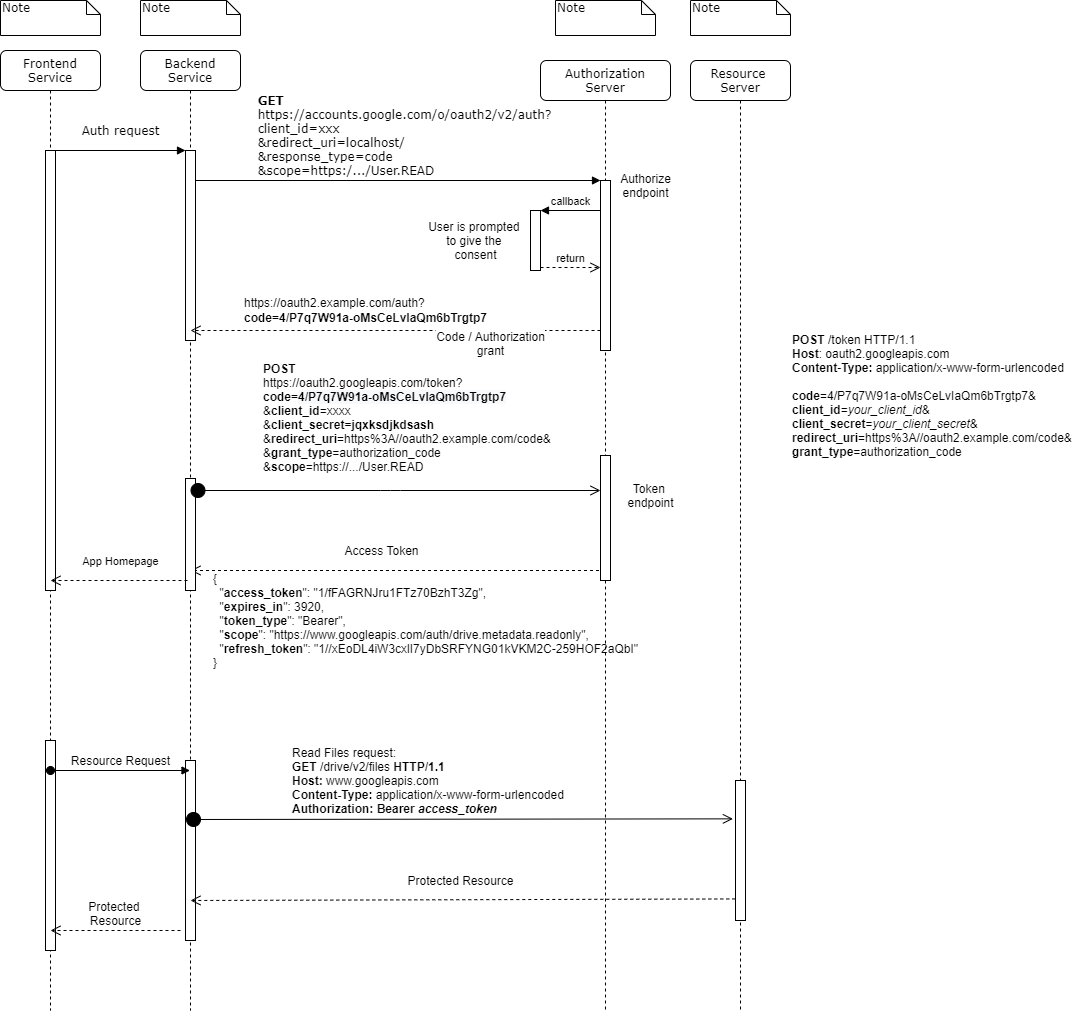

The diagram above was exported from draw.io. Its source (the exported page's mxGraphModel, read from the mxfile embedded in the PNG):
<mxGraphModel dx="1278" dy="607" grid="1" gridSize="10" guides="1" tooltips="1" connect="1" arrows="1" fold="1" page="1" pageScale="1" pageWidth="1100" pageHeight="850" background="#ffffff" math="0" shadow="0">
  <root>
    <mxCell id="0" />
    <mxCell id="1" parent="0" />
    <mxCell id="7baba1c4bc27f4b0-2" value="Backend Service" style="shape=umlLifeline;perimeter=lifelinePerimeter;whiteSpace=wrap;html=1;container=1;collapsible=0;recursiveResize=0;outlineConnect=0;rounded=1;shadow=0;comic=0;labelBackgroundColor=none;strokeWidth=1;fontFamily=Verdana;fontSize=12;align=center;" parent="1" vertex="1">
      <mxGeometry x="240" y="80" width="100" height="960" as="geometry" />
    </mxCell>
    <mxCell id="7baba1c4bc27f4b0-10" value="" style="html=1;points=[];perimeter=orthogonalPerimeter;rounded=0;shadow=0;comic=0;labelBackgroundColor=none;strokeWidth=1;fontFamily=Verdana;fontSize=12;align=center;" parent="7baba1c4bc27f4b0-2" vertex="1">
      <mxGeometry x="45" y="100" width="10" height="190" as="geometry" />
    </mxCell>
    <mxCell id="huAkoj6AlNVZ2XbiLZMv-8" value="&lt;font style=&quot;font-size: 12px&quot;&gt;Code / Authorization&lt;br&gt;grant&lt;br&gt;&lt;/font&gt;" style="html=1;verticalAlign=bottom;endArrow=open;dashed=1;endSize=8;" parent="7baba1c4bc27f4b0-2" source="7baba1c4bc27f4b0-13" edge="1">
      <mxGeometry x="-0.4634" y="30" relative="1" as="geometry">
        <mxPoint x="130" y="280" as="sourcePoint" />
        <mxPoint x="50" y="280" as="targetPoint" />
        <mxPoint as="offset" />
      </mxGeometry>
    </mxCell>
    <mxCell id="huAkoj6AlNVZ2XbiLZMv-11" value="&lt;font style=&quot;font-size: 12px&quot;&gt;Access Token&lt;/font&gt;" style="html=1;verticalAlign=bottom;endArrow=open;dashed=1;endSize=8;" parent="7baba1c4bc27f4b0-2" source="7baba1c4bc27f4b0-3" edge="1">
      <mxGeometry x="0.0832" y="-10" relative="1" as="geometry">
        <mxPoint x="130" y="520" as="sourcePoint" />
        <mxPoint x="50" y="520" as="targetPoint" />
        <mxPoint as="offset" />
      </mxGeometry>
    </mxCell>
    <mxCell id="nuqwTC_2VKKHJ9P2DMpt-6" value="" style="html=1;points=[];perimeter=orthogonalPerimeter;" vertex="1" parent="7baba1c4bc27f4b0-2">
      <mxGeometry x="45" y="428" width="10" height="112" as="geometry" />
    </mxCell>
    <mxCell id="nuqwTC_2VKKHJ9P2DMpt-9" value="" style="html=1;points=[];perimeter=orthogonalPerimeter;" vertex="1" parent="7baba1c4bc27f4b0-2">
      <mxGeometry x="45" y="710" width="10" height="180" as="geometry" />
    </mxCell>
    <mxCell id="nuqwTC_2VKKHJ9P2DMpt-10" value="&lt;font style=&quot;font-size: 12px&quot;&gt;Protected Resource&lt;/font&gt;" style="html=1;verticalAlign=bottom;endArrow=open;dashed=1;endSize=8;exitX=-0.02;exitY=0.846;exitDx=0;exitDy=0;exitPerimeter=0;" edge="1" parent="7baba1c4bc27f4b0-2" source="7baba1c4bc27f4b0-22">
      <mxGeometry x="0.0087" y="-9" relative="1" as="geometry">
        <mxPoint x="130" y="850" as="sourcePoint" />
        <mxPoint x="50" y="850" as="targetPoint" />
        <mxPoint as="offset" />
      </mxGeometry>
    </mxCell>
    <mxCell id="7baba1c4bc27f4b0-3" value="Authorization&lt;br&gt;Server" style="shape=umlLifeline;perimeter=lifelinePerimeter;whiteSpace=wrap;html=1;container=1;collapsible=0;recursiveResize=0;outlineConnect=0;rounded=1;shadow=0;comic=0;labelBackgroundColor=none;strokeWidth=1;fontFamily=Verdana;fontSize=12;align=center;" parent="1" vertex="1">
      <mxGeometry x="640" y="90" width="130" height="950" as="geometry" />
    </mxCell>
    <mxCell id="7baba1c4bc27f4b0-13" value="" style="html=1;points=[];perimeter=orthogonalPerimeter;rounded=0;shadow=0;comic=0;labelBackgroundColor=none;strokeWidth=1;fontFamily=Verdana;fontSize=12;align=center;" parent="7baba1c4bc27f4b0-3" vertex="1">
      <mxGeometry x="60" y="120" width="10" height="170" as="geometry" />
    </mxCell>
    <mxCell id="huAkoj6AlNVZ2XbiLZMv-9" value="" style="html=1;points=[];perimeter=orthogonalPerimeter;" parent="7baba1c4bc27f4b0-3" vertex="1">
      <mxGeometry x="60" y="395" width="10" height="125" as="geometry" />
    </mxCell>
    <mxCell id="7baba1c4bc27f4b0-4" value="Resource&amp;nbsp;&lt;br&gt;Server" style="shape=umlLifeline;perimeter=lifelinePerimeter;whiteSpace=wrap;html=1;container=1;collapsible=0;recursiveResize=0;outlineConnect=0;rounded=1;shadow=0;comic=0;labelBackgroundColor=none;strokeWidth=1;fontFamily=Verdana;fontSize=12;align=center;" parent="1" vertex="1">
      <mxGeometry x="790" y="90" width="100" height="950" as="geometry" />
    </mxCell>
    <mxCell id="7baba1c4bc27f4b0-8" value="Frontend Service" style="shape=umlLifeline;perimeter=lifelinePerimeter;whiteSpace=wrap;html=1;container=1;collapsible=0;recursiveResize=0;outlineConnect=0;rounded=1;shadow=0;comic=0;labelBackgroundColor=none;strokeWidth=1;fontFamily=Verdana;fontSize=12;align=center;" parent="1" vertex="1">
      <mxGeometry x="100" y="80" width="100" height="960" as="geometry" />
    </mxCell>
    <mxCell id="7baba1c4bc27f4b0-9" value="" style="html=1;points=[];perimeter=orthogonalPerimeter;rounded=0;shadow=0;comic=0;labelBackgroundColor=none;strokeWidth=1;fontFamily=Verdana;fontSize=12;align=center;" parent="7baba1c4bc27f4b0-8" vertex="1">
      <mxGeometry x="45" y="100" width="10" height="440" as="geometry" />
    </mxCell>
    <mxCell id="nuqwTC_2VKKHJ9P2DMpt-3" value="App Homepage" style="html=1;verticalAlign=bottom;endArrow=open;dashed=1;endSize=8;" edge="1" parent="7baba1c4bc27f4b0-8">
      <mxGeometry x="-0.0219" y="-10" relative="1" as="geometry">
        <mxPoint x="187" y="530" as="sourcePoint" />
        <mxPoint x="50" y="530" as="targetPoint" />
        <mxPoint as="offset" />
      </mxGeometry>
    </mxCell>
    <mxCell id="nuqwTC_2VKKHJ9P2DMpt-4" value="" style="html=1;points=[];perimeter=orthogonalPerimeter;" vertex="1" parent="7baba1c4bc27f4b0-8">
      <mxGeometry x="45" y="690" width="10" height="210" as="geometry" />
    </mxCell>
    <mxCell id="nuqwTC_2VKKHJ9P2DMpt-5" value="&lt;font style=&quot;font-size: 12px&quot;&gt;Resource Request&lt;/font&gt;" style="html=1;verticalAlign=bottom;startArrow=oval;startFill=1;endArrow=block;startSize=8;" edge="1" parent="7baba1c4bc27f4b0-8" target="7baba1c4bc27f4b0-2">
      <mxGeometry width="60" relative="1" as="geometry">
        <mxPoint x="50" y="720" as="sourcePoint" />
        <mxPoint x="110" y="720" as="targetPoint" />
      </mxGeometry>
    </mxCell>
    <mxCell id="nuqwTC_2VKKHJ9P2DMpt-11" value="&lt;span style=&quot;font-size: 12px&quot;&gt;Protected &lt;br&gt;Resource&lt;/span&gt;" style="html=1;verticalAlign=bottom;endArrow=open;dashed=1;endSize=8;" edge="1" parent="7baba1c4bc27f4b0-8">
      <mxGeometry relative="1" as="geometry">
        <mxPoint x="180" y="880" as="sourcePoint" />
        <mxPoint x="50" y="880" as="targetPoint" />
      </mxGeometry>
    </mxCell>
    <mxCell id="7baba1c4bc27f4b0-22" value="" style="html=1;points=[];perimeter=orthogonalPerimeter;rounded=0;shadow=0;comic=0;labelBackgroundColor=none;strokeWidth=1;fontFamily=Verdana;fontSize=12;align=center;" parent="1" vertex="1">
      <mxGeometry x="835" y="810" width="10" height="140" as="geometry" />
    </mxCell>
    <mxCell id="7baba1c4bc27f4b0-11" value="Auth request" style="html=1;verticalAlign=bottom;endArrow=block;entryX=0;entryY=0;labelBackgroundColor=none;fontFamily=Verdana;fontSize=12;edgeStyle=elbowEdgeStyle;elbow=vertical;" parent="1" source="7baba1c4bc27f4b0-9" target="7baba1c4bc27f4b0-10" edge="1">
      <mxGeometry y="10" relative="1" as="geometry">
        <mxPoint x="220" y="190" as="sourcePoint" />
        <mxPoint as="offset" />
      </mxGeometry>
    </mxCell>
    <mxCell id="7baba1c4bc27f4b0-14" value="&lt;div style=&quot;text-align: left&quot;&gt;&lt;b&gt;GET&lt;/b&gt;&lt;/div&gt;&lt;div style=&quot;text-align: left&quot;&gt;https://accounts.google.com/o/oauth2/v2/auth?&lt;br&gt;&lt;/div&gt;&lt;div style=&quot;text-align: left&quot;&gt;&lt;span&gt;client_id=xxx&lt;/span&gt;&lt;/div&gt;&lt;div style=&quot;text-align: left&quot;&gt;&lt;div&gt;&amp;amp;redirect_uri=localhost/&lt;/div&gt;&lt;div&gt;&lt;span&gt;&amp;amp;response_type=code&lt;/span&gt;&lt;br&gt;&lt;/div&gt;&lt;/div&gt;&lt;div style=&quot;text-align: left&quot;&gt;&lt;span&gt;&amp;amp;scope=https:/.../User.READ&lt;/span&gt;&lt;br&gt;&lt;/div&gt;" style="html=1;verticalAlign=bottom;endArrow=block;entryX=0;entryY=0;labelBackgroundColor=none;fontFamily=Verdana;fontSize=12;edgeStyle=elbowEdgeStyle;elbow=vertical;" parent="1" source="7baba1c4bc27f4b0-10" target="7baba1c4bc27f4b0-13" edge="1">
      <mxGeometry x="0.0303" relative="1" as="geometry">
        <mxPoint x="370" y="200" as="sourcePoint" />
        <mxPoint as="offset" />
      </mxGeometry>
    </mxCell>
    <mxCell id="7baba1c4bc27f4b0-40" value="Note" style="shape=note;whiteSpace=wrap;html=1;size=14;verticalAlign=top;align=left;spacingTop=-6;rounded=0;shadow=0;comic=0;labelBackgroundColor=none;strokeWidth=1;fontFamily=Verdana;fontSize=12" parent="1" vertex="1">
      <mxGeometry x="100" y="30" width="100" height="35" as="geometry" />
    </mxCell>
    <mxCell id="7baba1c4bc27f4b0-41" value="Note" style="shape=note;whiteSpace=wrap;html=1;size=14;verticalAlign=top;align=left;spacingTop=-6;rounded=0;shadow=0;comic=0;labelBackgroundColor=none;strokeWidth=1;fontFamily=Verdana;fontSize=12" parent="1" vertex="1">
      <mxGeometry x="240" y="30" width="100" height="35" as="geometry" />
    </mxCell>
    <mxCell id="7baba1c4bc27f4b0-42" value="Note" style="shape=note;whiteSpace=wrap;html=1;size=14;verticalAlign=top;align=left;spacingTop=-6;rounded=0;shadow=0;comic=0;labelBackgroundColor=none;strokeWidth=1;fontFamily=Verdana;fontSize=12" parent="1" vertex="1">
      <mxGeometry x="655" y="30" width="100" height="35" as="geometry" />
    </mxCell>
    <mxCell id="7baba1c4bc27f4b0-43" value="Note" style="shape=note;whiteSpace=wrap;html=1;size=14;verticalAlign=top;align=left;spacingTop=-6;rounded=0;shadow=0;comic=0;labelBackgroundColor=none;strokeWidth=1;fontFamily=Verdana;fontSize=12" parent="1" vertex="1">
      <mxGeometry x="790" y="30" width="100" height="35" as="geometry" />
    </mxCell>
    <mxCell id="zwz-hR3xYBq1htheYlaR-23" value="Authorize&lt;br&gt;endpoint" style="text;html=1;align=center;verticalAlign=middle;resizable=0;points=[];autosize=1;strokeColor=none;" parent="1" vertex="1">
      <mxGeometry x="710" y="200" width="70" height="30" as="geometry" />
    </mxCell>
    <mxCell id="huAkoj6AlNVZ2XbiLZMv-1" value="Token &lt;br&gt;endpoint" style="text;html=1;align=center;verticalAlign=middle;resizable=0;points=[];autosize=1;strokeColor=none;" parent="1" vertex="1">
      <mxGeometry x="720" y="510" width="60" height="30" as="geometry" />
    </mxCell>
    <mxCell id="huAkoj6AlNVZ2XbiLZMv-3" value="" style="html=1;points=[];perimeter=orthogonalPerimeter;" parent="1" vertex="1">
      <mxGeometry x="630" y="240" width="10" height="60" as="geometry" />
    </mxCell>
    <mxCell id="huAkoj6AlNVZ2XbiLZMv-4" value="callback" style="html=1;verticalAlign=bottom;endArrow=block;entryX=1;entryY=0;" parent="1" target="huAkoj6AlNVZ2XbiLZMv-3" edge="1">
      <mxGeometry relative="1" as="geometry">
        <mxPoint x="700" y="240" as="sourcePoint" />
      </mxGeometry>
    </mxCell>
    <mxCell id="huAkoj6AlNVZ2XbiLZMv-5" value="return" style="html=1;verticalAlign=bottom;endArrow=open;dashed=1;endSize=8;exitX=1;exitY=0.95;" parent="1" source="huAkoj6AlNVZ2XbiLZMv-3" edge="1">
      <mxGeometry relative="1" as="geometry">
        <mxPoint x="700" y="297" as="targetPoint" />
      </mxGeometry>
    </mxCell>
    <mxCell id="huAkoj6AlNVZ2XbiLZMv-6" value="User is prompted&amp;nbsp;&lt;br&gt;to give the&amp;nbsp;&lt;br&gt;consent" style="text;html=1;align=center;verticalAlign=middle;resizable=0;points=[];autosize=1;strokeColor=none;" parent="1" vertex="1">
      <mxGeometry x="520" y="245" width="110" height="50" as="geometry" />
    </mxCell>
    <mxCell id="huAkoj6AlNVZ2XbiLZMv-10" value="&lt;font style=&quot;font-size: 12px&quot;&gt;&lt;b&gt;POST&lt;/b&gt;&lt;br&gt;https://oauth2.googleapis.com/token?&lt;br&gt;&lt;b&gt;code=&lt;/b&gt;&lt;span style=&quot;background-color: rgb(248 , 249 , 250)&quot;&gt;&lt;b&gt;4/P7q7W91a-oMsCeLvIaQm6bTrgtp7&lt;br&gt;&lt;/b&gt;&lt;/span&gt;&amp;amp;&lt;b&gt;client_id&lt;/b&gt;=xxxx&lt;br&gt;&amp;amp;&lt;b&gt;client_secret=jqxksdjkdsash&lt;/b&gt;&lt;br&gt;&amp;amp;&lt;b&gt;redirect_uri&lt;/b&gt;=https%3A//oauth2.example.com/code&amp;amp;&lt;br&gt;&amp;amp;&lt;b&gt;grant_type&lt;/b&gt;=authorization_code&lt;br&gt;&amp;amp;&lt;b&gt;scope&lt;/b&gt;=https://.../User.READ&lt;b&gt;&lt;br&gt;&lt;/b&gt;&lt;br&gt;&lt;/font&gt;" style="html=1;verticalAlign=bottom;startArrow=circle;startFill=1;endArrow=open;startSize=6;endSize=8;align=left;" parent="1" source="7baba1c4bc27f4b0-2" edge="1">
      <mxGeometry x="-0.6565" width="80" relative="1" as="geometry">
        <mxPoint x="620" y="520" as="sourcePoint" />
        <mxPoint x="700" y="520" as="targetPoint" />
        <Array as="points">
          <mxPoint x="490" y="520" />
        </Array>
        <mxPoint as="offset" />
      </mxGeometry>
    </mxCell>
    <mxCell id="nuqwTC_2VKKHJ9P2DMpt-1" value="&lt;pre translate=&quot;no&quot; dir=&quot;ltr&quot; style=&quot;box-sizing: inherit ; margin-top: 0px ; margin-bottom: 0px ; overflow-x: auto ; position: relative ; direction: ltr ; text-align: left&quot;&gt;&lt;font face=&quot;Helvetica&quot;&gt;https://oauth2.example.com/auth?&lt;/font&gt;&lt;/pre&gt;&lt;pre translate=&quot;no&quot; dir=&quot;ltr&quot; style=&quot;box-sizing: inherit ; margin-top: 0px ; margin-bottom: 0px ; overflow-x: auto ; position: relative ; direction: ltr ; text-align: left&quot;&gt;&lt;font face=&quot;Helvetica&quot;&gt;&lt;b&gt;code=4/P7q7W91a-oMsCeLvIaQm6bTrgtp7&lt;/b&gt;&lt;/font&gt;&lt;/pre&gt;" style="text;html=1;align=center;verticalAlign=middle;resizable=0;points=[];autosize=1;strokeColor=none;" vertex="1" parent="1">
      <mxGeometry x="335" y="320" width="260" height="40" as="geometry" />
    </mxCell>
    <mxCell id="nuqwTC_2VKKHJ9P2DMpt-2" value="&lt;div style=&quot;text-align: justify&quot;&gt;{&lt;/div&gt;&lt;div style=&quot;text-align: justify&quot;&gt;&amp;nbsp; &quot;&lt;b&gt;access_token&lt;/b&gt;&quot;: &quot;1/fFAGRNJru1FTz70BzhT3Zg&quot;,&lt;/div&gt;&lt;div style=&quot;text-align: justify&quot;&gt;&amp;nbsp; &quot;&lt;b&gt;expires_in&lt;/b&gt;&quot;: 3920,&lt;/div&gt;&lt;div style=&quot;text-align: justify&quot;&gt;&amp;nbsp; &quot;&lt;b&gt;token_type&lt;/b&gt;&quot;: &quot;Bearer&quot;,&lt;/div&gt;&lt;div style=&quot;text-align: justify&quot;&gt;&amp;nbsp; &quot;&lt;b&gt;scope&lt;/b&gt;&quot;: &quot;https://www.googleapis.com/auth/drive.metadata.readonly&quot;,&lt;/div&gt;&lt;div style=&quot;text-align: justify&quot;&gt;&amp;nbsp; &quot;&lt;b&gt;refresh_token&lt;/b&gt;&quot;: &quot;1//xEoDL4iW3cxlI7yDbSRFYNG01kVKM2C-259HOF2aQbI&quot;&lt;/div&gt;&lt;div style=&quot;text-align: justify&quot;&gt;}&lt;/div&gt;" style="text;html=1;align=center;verticalAlign=middle;resizable=0;points=[];autosize=1;strokeColor=none;" vertex="1" parent="1">
      <mxGeometry x="305" y="600" width="440" height="100" as="geometry" />
    </mxCell>
    <mxCell id="nuqwTC_2VKKHJ9P2DMpt-7" value="Read Files request:&lt;br&gt;&lt;div&gt;&lt;b&gt;GET &lt;/b&gt;/drive/v2/files &lt;b&gt;HTTP/1.1&lt;/b&gt;&lt;/div&gt;&lt;div&gt;&lt;b&gt;Host: &lt;/b&gt;www.googleapis.com&lt;/div&gt;&lt;div&gt;&lt;b&gt;Content-Type:&lt;/b&gt; application/x-www-form-urlencoded&lt;br&gt;&lt;/div&gt;&lt;div&gt;&lt;b&gt;Authorization: Bearer &lt;i&gt;access_token&lt;/i&gt;&lt;/b&gt;&lt;/div&gt;" style="text;html=1;align=left;verticalAlign=middle;resizable=0;points=[];autosize=1;strokeColor=none;" vertex="1" parent="1">
      <mxGeometry x="390" y="775" width="290" height="70" as="geometry" />
    </mxCell>
    <mxCell id="nuqwTC_2VKKHJ9P2DMpt-8" value="" style="html=1;verticalAlign=bottom;startArrow=circle;startFill=1;endArrow=open;startSize=6;endSize=8;entryX=-0.26;entryY=0.274;entryDx=0;entryDy=0;entryPerimeter=0;" edge="1" parent="1" target="7baba1c4bc27f4b0-22">
      <mxGeometry width="80" relative="1" as="geometry">
        <mxPoint x="285" y="849" as="sourcePoint" />
        <mxPoint x="815" y="849" as="targetPoint" />
      </mxGeometry>
    </mxCell>
    <mxCell id="nuqwTC_2VKKHJ9P2DMpt-12" value="&lt;div&gt;&lt;b&gt;POST &lt;/b&gt;/token HTTP/1.1&lt;/div&gt;&lt;div&gt;&lt;b&gt;Host&lt;/b&gt;: oauth2.googleapis.com&lt;/div&gt;&lt;div&gt;&lt;b&gt;Content&lt;/b&gt;-&lt;b&gt;Type:&lt;/b&gt; application/x-www-form-urlencoded&lt;/div&gt;&lt;div&gt;&lt;br&gt;&lt;/div&gt;&lt;div&gt;&lt;b&gt;code&lt;/b&gt;=4/P7q7W91a-oMsCeLvIaQm6bTrgtp7&amp;amp;&lt;/div&gt;&lt;div&gt;&lt;b&gt;client_id&lt;/b&gt;=&lt;i&gt;your_client_id&lt;/i&gt;&amp;amp;&lt;/div&gt;&lt;div&gt;&lt;b&gt;client_secret&lt;/b&gt;=&lt;i&gt;your_client_secret&lt;/i&gt;&amp;amp;&lt;/div&gt;&lt;div&gt;&lt;b&gt;redirect_uri&lt;/b&gt;=https%3A//oauth2.example.com/code&amp;amp;&lt;/div&gt;&lt;div&gt;&lt;b&gt;grant_type&lt;/b&gt;=authorization_code&lt;/div&gt;" style="text;html=1;align=left;verticalAlign=middle;resizable=0;points=[];autosize=1;strokeColor=none;" vertex="1" parent="1">
      <mxGeometry x="890" y="360" width="300" height="130" as="geometry" />
    </mxCell>
  </root>
</mxGraphModel>